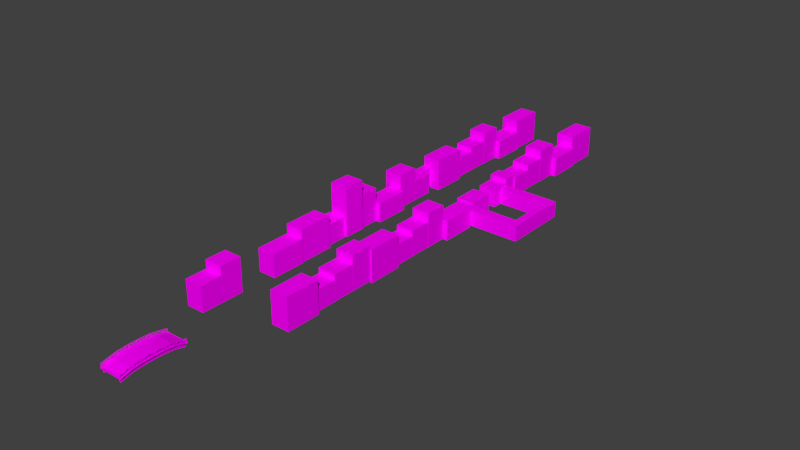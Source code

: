 # Source: Scene3City.blend  (saved by Blender 2.76.0; exported with 4.5.12 LTS)
import bpy
from mathutils import Matrix  # noqa: F401  (used for matrix-valued properties, if any)

bpy.ops.wm.read_factory_settings(use_empty=True)
scene = bpy.context.scene
scene.name = 'Scene'

# ---- collections
col_collection_1 = bpy.data.collections.new('Collection 1'); scene.collection.children.link(col_collection_1)

# ---- images (referenced by path relative to the original .blend; pixels are not part of the script)
import os
ASSET_DIR = os.environ.get("B2B_ASSET_DIR", "")  # directory of the original .blend (textures are referenced by path, not embedded)
HERE = os.path.dirname(os.path.abspath(__file__))  # packed textures are extracted next to this script under _unpacked/

def load_image(name, relpath, width, height, colorspace="sRGB"):
    """Load a texture the original file referenced (path relative to the .blend, or extracted next to this script)."""
    p = next((c for c in (os.path.join(HERE, relpath), os.path.join(ASSET_DIR, relpath)) if relpath and os.path.exists(c)), "")
    if p:
        img = bpy.data.images.load(p, check_existing=True)
        img.name = name
    else:  # same state as the original file: an image datablock whose file is absent (Cycles renders it pink)
        img = bpy.data.images.new(name, width, height)
        img.source = "FILE"
        img.filepath = "//" + (relpath or name)
    img.colorspace_settings.name = colorspace
    return img
img_colorpalette_jpg = load_image('colorPalette.jpg', 'colorPalette.jpg', 1024, 1024, 'sRGB')
img_colorpalette_jpg_002 = load_image('colorPalette.jpg.002', 'colorPalette.jpg', 1024, 1024, 'sRGB')

# ---- materials (node trees are filled in below, after node groups)
mat_material = bpy.data.materials.new('Material')
mat_material.alpha_threshold = 0.0
mat_material.roughness = 0.5
mat_material.line_color = (0.0, 0.0, 0.0, 1.0)
mat_material_001 = bpy.data.materials.new('Material.001')
mat_material_001.alpha_threshold = 0.0
mat_material_001.roughness = 0.5
mat_material_001.line_color = (0.0, 0.0, 0.0, 1.0)

# ---- material node trees
mat_material.use_nodes = True; mat_material.node_tree.nodes.clear()
_N = mat_material.node_tree.nodes; _L = mat_material.node_tree.links
n0 = _N.new('ShaderNodeOutputMaterial'); n0.name = 'Material Output'; n0.location = (300, 300)
n1 = _N.new('ShaderNodeBsdfDiffuse'); n1.name = 'Diffuse BSDF'; n1.location = (10, 300)
n2 = _N.new('ShaderNodeTexCoord'); n2.name = 'Texture Coordinate'; n2.location = (120, 149)
n3 = _N.new('ShaderNodeTexImage'); n3.name = 'Image Texture'; n3.location = (367, 136)
n3.width = 140
n3.image = img_colorpalette_jpg
_L.new(n1.outputs[0], n0.inputs[0])
_L.new(n2.outputs[2], n3.inputs[0])
_L.new(n3.outputs[0], n1.inputs[0])
n0.is_active_output = True
mat_material_001.use_nodes = True; mat_material_001.node_tree.nodes.clear()
_N = mat_material_001.node_tree.nodes; _L = mat_material_001.node_tree.links
n0 = _N.new('ShaderNodeOutputMaterial'); n0.name = 'Material Output'; n0.location = (300, 300)
n1 = _N.new('ShaderNodeBsdfDiffuse'); n1.name = 'Diffuse BSDF'; n1.location = (10, 300)
n2 = _N.new('ShaderNodeTexCoord'); n2.name = 'Texture Coordinate'; n2.location = (120, 149)
n3 = _N.new('ShaderNodeTexImage'); n3.name = 'Image Texture'; n3.location = (367, 136)
n3.width = 140
n3.image = img_colorpalette_jpg_002
_L.new(n1.outputs[0], n0.inputs[0])
_L.new(n2.outputs[2], n3.inputs[0])
_L.new(n3.outputs[0], n1.inputs[0])
n0.is_active_output = True

# ---- world
world_world = bpy.data.worlds.new('World'); scene.world = world_world
world_world.color = (0.05088, 0.05088, 0.05088)
world_world.use_sun_shadow = False
world_world.sun_shadow_jitter_overblur = 0.0
world_world.cycles.sampling_method = 'MANUAL'
world_world.cycles.sample_map_resolution = 256

# ---- meshes
me_cube = bpy.data.meshes.new('Cube')
me_cube.from_pydata([(6.082, 2.043, -2.222), (6.082, -1.614, -2.222), (-0.7657, -1.613, -2.222), (-0.7657, 2.043, -2.222), (6.082, 2.043, 1.435), (6.082, -1.614, 1.435), (-0.7657, -1.613, 1.435), (-0.7657, 2.043, 1.435), (6.082, 22.7, -2.222), (6.082, 19.04, -2.222), (0.8473, 19.04, -2.222), (0.8473, 22.7, -2.222), (6.082, 22.7, 1.435), (6.082, 19.04, 1.435), (0.8473, 19.04, 1.435), (0.8473, 22.7, 1.435), (6.081, 22.59, -2.222), (6.851, 22.59, -2.222), (6.851, -1.532, -2.222), (6.081, -1.532, -2.222), (6.081, 22.59, 1.435), (6.851, 22.59, 1.435), (6.851, -1.532, 1.435), (6.081, -1.532, 1.435), (-1.119, 2.265, -2.296), (-1.119, 2.265, 1.768), (-1.119, 11.76, -2.296), (-1.119, 11.76, 1.768), (0.8363, 2.265, -2.296), (0.8363, 2.265, 1.768), (0.8363, 11.76, -2.296), (0.8363, 11.76, 1.768), (-1.121, 15.51, -2.296), (-1.121, 15.51, 1.768), (-1.121, 22.89, -2.296), (-1.121, 22.89, 1.768), (0.8363, 15.51, -2.296), (0.8363, 15.51, 1.768), (0.8363, 22.89, -2.296), (0.8363, 22.89, 1.768), (-1.331, 23.15, -2.448), (-1.331, 23.15, 2.731), (-1.331, 27.96, -2.448), (-1.331, 27.96, 2.731), (0.626, 23.15, -2.448), (0.626, 23.15, 2.731), (0.626, 27.96, -2.448), (0.626, 27.96, 2.731), (-1.142, 28.16, -2.467), (-1.142, 28.16, 2.214), (-1.142, 36.13, -2.467), (-1.142, 36.13, 2.214), (0.8148, 28.16, -2.467), (0.8148, 28.16, 2.214), (0.8148, 36.13, -2.467), (0.8148, 36.13, 2.214), (-1.142, 36.24, -2.415), (-1.142, 36.24, 3.409), (-1.142, 44.21, -2.415), (-1.142, 44.21, 3.409), (0.8148, 36.24, -2.415), (0.8148, 36.24, 3.409), (0.8148, 44.21, -2.415), (0.8148, 44.21, 3.409), (-1.142, 44.44, -2.46), (-1.142, 44.44, 5.391), (-1.142, 52.41, -2.46), (-1.142, 52.41, 5.391), (0.8148, 44.44, -2.46), (0.8148, 44.44, 5.391), (0.8148, 52.41, -2.46), (0.8148, 52.41, 5.391), (-0.6428, 52.53, -2.589), (-0.6428, 52.53, 1.935), (-0.6428, 65.51, -2.589), (-0.6428, 65.51, 1.935), (1.314, 52.53, -2.589), (1.314, 52.53, 1.935), (1.314, 65.51, -2.589), (1.314, 65.51, 1.935), (-0.9821, 65.55, -2.848), (-0.9821, 65.55, 4.579), (-0.9821, 78.53, -2.848), (-0.9821, 78.53, 4.579), (0.9749, 65.55, -2.848), (0.9749, 65.55, 4.579), (0.9749, 78.53, -2.848), (0.9749, 78.53, 4.579), (-8.617, 28.16, -2.467), (-8.617, 28.16, 2.214), (-8.617, 36.13, -2.467), (-8.617, 36.13, 2.214), (-6.66, 28.16, -2.467), (-6.66, 28.16, 2.214), (-6.66, 36.13, -2.467), (-6.66, 36.13, 2.214), (-8.617, 36.24, -2.415), (-8.617, 36.24, 3.409), (-8.617, 44.21, -2.415), (-8.617, 44.21, 3.409), (-6.66, 36.24, -2.415), (-6.66, 36.24, 3.409), (-6.66, 44.21, -2.415), (-6.66, 44.21, 3.409), (-8.617, 44.44, -2.46), (-8.617, 44.44, 5.391), (-8.617, 52.41, -2.46), (-8.617, 52.41, 5.391), (-6.66, 44.44, -2.46), (-6.66, 44.44, 5.391), (-6.66, 52.41, -2.46), (-6.66, 52.41, 5.391), (-8.118, 52.53, -2.589), (-8.118, 52.53, 1.935), (-8.118, 65.51, -2.589), (-8.118, 65.51, 1.935), (-6.161, 52.53, -2.589), (-6.161, 52.53, 1.935), (-6.161, 65.51, -2.589), (-6.161, 65.51, 1.935), (-8.457, 65.55, -2.848), (-8.457, 65.55, 4.579), (-8.457, 78.53, -2.848), (-8.457, 78.53, 4.579), (-6.5, 65.55, -2.848), (-6.5, 65.55, 4.579), (-6.5, 78.53, -2.848), (-6.5, 78.53, 4.579), (-8.617, -5.752, -2.46), (-8.617, -5.752, 5.391), (-8.617, 2.217, -2.46), (-8.617, 2.217, 5.391), (-6.66, -5.752, -2.46), (-6.66, -5.752, 5.391), (-6.66, 2.217, -2.46), (-6.66, 2.217, 5.391), (-8.457, 15.36, -2.848), (-8.457, 15.36, 4.579), (-8.457, 28.34, -2.848), (-8.457, 28.34, 4.579), (-6.5, 15.36, -2.848), (-6.5, 15.36, 4.579), (-6.5, 28.34, -2.848), (-6.5, 28.34, 4.579), (-8.617, 2.335, -2.467), (-8.617, 2.335, 2.214), (-8.617, 10.3, -2.467), (-8.617, 10.3, 2.214), (-6.66, 2.335, -2.467), (-6.66, 2.335, 2.214), (-6.66, 10.3, -2.467), (-6.66, 10.3, 2.214), (-8.486, 10.39, -2.467), (-8.486, 10.39, 2.214), (-8.486, 15.36, -2.467), (-8.486, 15.36, 2.214), (-7.572, 10.39, -2.467), (-7.572, 10.39, 2.214), (-7.572, 15.36, -2.467), (-7.572, 15.36, 2.214), (-1.017, -39.17, -2.467), (-1.017, -39.17, 2.214), (-1.017, -31.2, -2.467), (-1.017, -31.2, 2.214), (0.9402, -39.17, -2.467), (0.9402, -39.17, 2.214), (0.9402, -31.2, -2.467), (0.9402, -31.2, 2.214), (-1.017, -31.08, -2.415), (-1.017, -31.08, 3.409), (-1.017, -23.12, -2.415), (-1.017, -23.12, 3.409), (0.9402, -31.08, -2.415), (0.9402, -31.08, 3.409), (0.9402, -23.12, -2.415), (0.9402, -23.12, 3.409), (-1.017, -22.89, -2.46), (-1.017, -22.89, 5.391), (-1.017, -14.92, -2.46), (-1.017, -14.92, 5.391), (0.9402, -22.89, -2.46), (0.9402, -22.89, 5.391), (0.9402, -14.92, -2.46), (0.9402, -14.92, 5.391), (-0.5174, -14.8, -2.589), (-0.5174, -14.8, 1.935), (-0.5174, -1.814, -2.589), (-0.5174, -1.814, 1.935), (1.44, -14.8, -2.589), (1.44, -14.8, 1.935), (1.44, -1.814, -2.589), (1.44, -1.814, 1.935), (-0.8567, -51.97, -2.848), (-0.8567, -51.97, 4.579), (-0.8567, -38.99, -2.848), (-0.8567, -38.99, 4.579), (1.1, -51.97, -2.848), (1.1, -51.97, 4.579), (1.1, -38.99, -2.848), (1.1, -38.99, 4.579), (-8.617, -43.3, -2.467), (-8.617, -43.3, 2.214), (-8.617, -35.33, -2.467), (-8.617, -35.33, 2.214), (-6.66, -43.3, -2.467), (-6.66, -43.3, 2.214), (-6.66, -35.33, -2.467), (-6.66, -35.33, 2.214), (-8.617, -27.03, -2.46), (-8.617, -27.03, 5.391), (-8.617, -19.06, -2.46), (-8.617, -19.06, 5.391), (-6.66, -27.03, -2.46), (-6.66, -27.03, 5.391), (-6.66, -19.06, -2.46), (-6.66, -19.06, 5.391), (-8.118, -18.93, -2.589), (-8.118, -18.93, 1.935), (-8.118, -5.948, -2.589), (-8.118, -5.948, 1.935), (-6.161, -18.93, -2.589), (-6.161, -18.93, 1.935), (-6.161, -5.948, -2.589), (-6.161, -5.948, 1.935), (-8.457, -56.11, -2.848), (-8.457, -56.11, 4.579), (-8.457, -43.12, -2.848), (-8.457, -43.12, 4.579), (-6.5, -56.11, -2.848), (-6.5, -56.11, 4.579), (-6.5, -43.12, -2.848), (-6.5, -43.12, 4.579), (-8.285, -35.31, -2.148), (-8.285, -35.31, 9.274), (-8.285, -27.34, -2.148), (-8.285, -27.34, 9.274), (-6.328, -35.31, -2.148), (-6.328, -35.31, 9.274), (-6.328, -27.34, -2.148), (-6.328, -27.34, 9.274), (-8.518, -98.66, -2.415), (-8.518, -98.66, 3.409), (-8.518, -90.7, -2.415), (-8.518, -90.7, 3.409), (-6.561, -98.66, -2.415), (-6.561, -98.66, 3.409), (-6.561, -90.7, -2.415), (-6.561, -90.7, 3.409), (-8.518, -90.47, -2.46), (-8.518, -90.47, 5.391), (-8.518, -82.5, -2.46), (-8.518, -82.5, 5.391), (-6.561, -90.47, -2.46), (-6.561, -90.47, 5.391), (-6.561, -82.5, -2.46), (-6.561, -82.5, 5.391), (-8.357, -69.36, -2.848), (-8.357, -69.36, 2.535), (-8.357, -56.38, -2.848), (-8.357, -56.38, 2.535), (-6.4, -69.36, -2.848), (-6.4, -69.36, 2.535), (-6.4, -56.38, -2.848), (-6.4, -56.38, 2.535), (-1.017, -76.3, -2.467), (-1.017, -76.3, 2.214), (-1.017, -68.33, -2.467), (-1.017, -68.33, 2.214), (0.9402, -76.3, -2.467), (0.9402, -76.3, 2.214), (0.9402, -68.33, -2.467), (0.9402, -68.33, 2.214), (-1.017, -68.22, -2.415), (-1.017, -68.22, 3.409), (-1.017, -60.25, -2.415), (-1.017, -60.25, 3.409), (0.9402, -68.22, -2.415), (0.9402, -68.22, 3.409), (0.9402, -60.25, -2.415), (0.9402, -60.25, 3.409), (-1.017, -60.02, -2.46), (-1.017, -60.02, 5.391), (-1.017, -52.05, -2.46), (-1.017, -52.05, 5.391), (0.9402, -60.02, -2.46), (0.9402, -60.02, 5.391), (0.9402, -52.05, -2.46), (0.9402, -52.05, 5.391), (-0.8567, -89.1, -2.848), (-0.8567, -89.1, 4.579), (-0.8567, -76.12, -2.848), (-0.8567, -76.12, 4.579), (1.1, -89.1, -2.848), (1.1, -89.1, 4.579), (1.1, -76.12, -2.848), (1.1, -76.12, 4.579)], [], [(0, 1, 2, 3), (4, 7, 6, 5), (0, 4, 5, 1), (1, 5, 6, 2), (2, 6, 7, 3), (4, 0, 3, 7), (8, 9, 10, 11), (12, 15, 14, 13), (8, 12, 13, 9), (9, 13, 14, 10), (10, 14, 15, 11), (12, 8, 11, 15), (16, 17, 18, 19), (20, 23, 22, 21), (16, 20, 21, 17), (17, 21, 22, 18), (18, 22, 23, 19), (20, 16, 19, 23), (25, 27, 26, 24), (27, 31, 30, 26), (31, 29, 28, 30), (29, 25, 24, 28), (24, 26, 30, 28), (29, 31, 27, 25), (33, 35, 34, 32), (35, 39, 38, 34), (39, 37, 36, 38), (37, 33, 32, 36), (32, 34, 38, 36), (37, 39, 35, 33), (41, 43, 42, 40), (43, 47, 46, 42), (47, 45, 44, 46), (45, 41, 40, 44), (40, 42, 46, 44), (45, 47, 43, 41), (49, 51, 50, 48), (51, 55, 54, 50), (55, 53, 52, 54), (53, 49, 48, 52), (48, 50, 54, 52), (53, 55, 51, 49), (57, 59, 58, 56), (59, 63, 62, 58), (63, 61, 60, 62), (61, 57, 56, 60), (56, 58, 62, 60), (61, 63, 59, 57), (65, 67, 66, 64), (67, 71, 70, 66), (71, 69, 68, 70), (69, 65, 64, 68), (64, 66, 70, 68), (69, 71, 67, 65), (73, 75, 74, 72), (75, 79, 78, 74), (79, 77, 76, 78), (77, 73, 72, 76), (72, 74, 78, 76), (77, 79, 75, 73), (81, 83, 82, 80), (83, 87, 86, 82), (87, 85, 84, 86), (85, 81, 80, 84), (80, 82, 86, 84), (85, 87, 83, 81), (89, 91, 90, 88), (91, 95, 94, 90), (95, 93, 92, 94), (93, 89, 88, 92), (88, 90, 94, 92), (93, 95, 91, 89), (97, 99, 98, 96), (99, 103, 102, 98), (103, 101, 100, 102), (101, 97, 96, 100), (96, 98, 102, 100), (101, 103, 99, 97), (105, 107, 106, 104), (107, 111, 110, 106), (111, 109, 108, 110), (109, 105, 104, 108), (104, 106, 110, 108), (109, 111, 107, 105), (113, 115, 114, 112), (115, 119, 118, 114), (119, 117, 116, 118), (117, 113, 112, 116), (112, 114, 118, 116), (117, 119, 115, 113), (121, 123, 122, 120), (123, 127, 126, 122), (127, 125, 124, 126), (125, 121, 120, 124), (120, 122, 126, 124), (125, 127, 123, 121), (129, 131, 130, 128), (131, 135, 134, 130), (135, 133, 132, 134), (133, 129, 128, 132), (128, 130, 134, 132), (133, 135, 131, 129), (137, 139, 138, 136), (139, 143, 142, 138), (143, 141, 140, 142), (141, 137, 136, 140), (136, 138, 142, 140), (141, 143, 139, 137), (145, 147, 146, 144), (147, 151, 150, 146), (151, 149, 148, 150), (149, 145, 144, 148), (144, 146, 150, 148), (149, 151, 147, 145), (153, 155, 154, 152), (155, 159, 158, 154), (159, 157, 156, 158), (157, 153, 152, 156), (152, 154, 158, 156), (157, 159, 155, 153), (161, 163, 162, 160), (163, 167, 166, 162), (167, 165, 164, 166), (165, 161, 160, 164), (160, 162, 166, 164), (165, 167, 163, 161), (169, 171, 170, 168), (171, 175, 174, 170), (175, 173, 172, 174), (173, 169, 168, 172), (168, 170, 174, 172), (173, 175, 171, 169), (177, 179, 178, 176), (179, 183, 182, 178), (183, 181, 180, 182), (181, 177, 176, 180), (176, 178, 182, 180), (181, 183, 179, 177), (185, 187, 186, 184), (187, 191, 190, 186), (191, 189, 188, 190), (189, 185, 184, 188), (184, 186, 190, 188), (189, 191, 187, 185), (193, 195, 194, 192), (195, 199, 198, 194), (199, 197, 196, 198), (197, 193, 192, 196), (192, 194, 198, 196), (197, 199, 195, 193), (201, 203, 202, 200), (203, 207, 206, 202), (207, 205, 204, 206), (205, 201, 200, 204), (200, 202, 206, 204), (205, 207, 203, 201), (209, 211, 210, 208), (211, 215, 214, 210), (215, 213, 212, 214), (213, 209, 208, 212), (208, 210, 214, 212), (213, 215, 211, 209), (217, 219, 218, 216), (219, 223, 222, 218), (223, 221, 220, 222), (221, 217, 216, 220), (216, 218, 222, 220), (221, 223, 219, 217), (225, 227, 226, 224), (227, 231, 230, 226), (231, 229, 228, 230), (229, 225, 224, 228), (224, 226, 230, 228), (229, 231, 227, 225), (233, 235, 234, 232), (235, 239, 238, 234), (239, 237, 236, 238), (237, 233, 232, 236), (232, 234, 238, 236), (237, 239, 235, 233), (241, 243, 242, 240), (243, 247, 246, 242), (247, 245, 244, 246), (245, 241, 240, 244), (240, 242, 246, 244), (245, 247, 243, 241), (249, 251, 250, 248), (251, 255, 254, 250), (255, 253, 252, 254), (253, 249, 248, 252), (248, 250, 254, 252), (253, 255, 251, 249), (257, 259, 258, 256), (259, 263, 262, 258), (263, 261, 260, 262), (261, 257, 256, 260), (256, 258, 262, 260), (261, 263, 259, 257), (265, 267, 266, 264), (267, 271, 270, 266), (271, 269, 268, 270), (269, 265, 264, 268), (264, 266, 270, 268), (269, 271, 267, 265), (273, 275, 274, 272), (275, 279, 278, 274), (279, 277, 276, 278), (277, 273, 272, 276), (272, 274, 278, 276), (277, 279, 275, 273), (281, 283, 282, 280), (283, 287, 286, 282), (287, 285, 284, 286), (285, 281, 280, 284), (280, 282, 286, 284), (285, 287, 283, 281), (289, 291, 290, 288), (291, 295, 294, 290), (295, 293, 292, 294), (293, 289, 288, 292), (288, 290, 294, 292), (293, 295, 291, 289)])
_uv = me_cube.uv_layers.new(name='UVMap')
_uv.uv.foreach_set('vector', [0.2971, 0.7003, 0.4541, 0.7003, 0.4541, 1.014, 0.2971, 1.014, 0.4541, 0.3872, 0.4541, 0.7003, 0.2971, 0.7003, 0.2971, 0.3872, 0.611, 0.3872, 0.4541, 0.3872, 0.4541, 0.07396, 0.611, 0.07396, 0.2971, 0.3872, 0.2971, 0.07396, 0.4541, 0.07396, 0.4541, 0.3872, 0.768, 0.3872, 0.611, 0.3872, 0.611, 0.07396, 0.768, 0.07396, 0.4541, 0.3872, 0.611, 0.3872, 0.611, 0.7003, 0.4541, 0.7003, 0.2971, 0.7003, 0.4541, 0.7003, 0.4541, 1.014, 0.2971, 1.014, 0.4541, 0.3872, 0.4541, 0.7003, 0.2971, 0.7003, 0.2971, 0.3872, 0.611, 0.3872, 0.4541, 0.3872, 0.4541, 0.07396, 0.611, 0.07396, 0.2971, 0.3872, 0.2971, 0.07396, 0.4541, 0.07396, 0.4541, 0.3872, 0.768, 0.3872, 0.611, 0.3872, 0.611, 0.07396, 0.768, 0.07396, 0.4541, 0.3872, 0.611, 0.3872, 0.611, 0.7003, 0.4541, 0.7003, 0.2971, 0.7003, 0.4541, 0.7003, 0.4541, 1.014, 0.2971, 1.014, 0.4541, 0.3872, 0.4541, 0.7003, 0.2971, 0.7003, 0.2971, 0.3872, 0.611, 0.3872, 0.4541, 0.3872, 0.4541, 0.07396, 0.611, 0.07396, 0.2971, 0.3872, 0.2971, 0.07396, 0.4541, 0.07396, 0.4541, 0.3872, 0.768, 0.3872, 0.611, 0.3872, 0.611, 0.07396, 0.768, 0.07396, 0.4541, 0.3872, 0.611, 0.3872, 0.611, 0.7003, 0.4541, 0.7003, 0.0, 0.0, 0.0, 0.0, 0.0, 0.0, 0.0, 0.0, 0.0, 0.0, 0.0, 0.0, 0.0, 0.0, 0.0, 0.0, 0.0, 0.0, 0.0, 0.0, 0.0, 0.0, 0.0, 0.0, 0.0, 0.0, 0.0, 0.0, 0.0, 0.0, 0.0, 0.0, 0.0, 0.0, 0.0, 0.0, 0.0, 0.0, 0.0, 0.0, 0.0, 0.0, 0.0, 0.0, 0.0, 0.0, 0.0, 0.0, 0.0, 0.0, 0.0, 0.0, 0.0, 0.0, 0.0, 0.0, 0.0, 0.0, 0.0, 0.0, 0.0, 0.0, 0.0, 0.0, 0.0, 0.0, 0.0, 0.0, 0.0, 0.0, 0.0, 0.0, 0.0, 0.0, 0.0, 0.0, 0.0, 0.0, 0.0, 0.0, 0.0, 0.0, 0.0, 0.0, 0.0, 0.0, 0.0, 0.0, 0.0, 0.0, 0.0, 0.0, 0.0, 0.0, 0.0, 0.0, 0.0, 0.0, 0.0, 0.0, 0.0, 0.0, 0.0, 0.0, 0.0, 0.0, 0.0, 0.0, 0.0, 0.0, 0.0, 0.0, 0.0, 0.0, 0.0, 0.0, 0.0, 0.0, 0.0, 0.0, 0.0, 0.0, 0.0, 0.0, 0.0, 0.0, 0.0, 0.0, 0.0, 0.0, 0.0, 0.0, 0.0, 0.0, 0.0, 0.0, 0.0, 0.0, 0.0, 0.0, 0.0, 0.0, 0.0, 0.0, 0.0, 0.0, 0.0, 0.0, 0.0, 0.0, 0.0, 0.0, 0.0, 0.0, 0.0, 0.0, 0.0, 0.0, 0.0, 0.0, 0.0, 0.0, 0.0, 0.0, 0.0, 0.0, 0.0, 0.0, 0.0, 0.0, 0.0, 0.0, 0.0, 0.0, 0.0, 0.0, 0.0, 0.0, 0.0, 0.0, 0.0, 0.0, 0.0, 0.0, 0.0, 0.0, 0.0, 0.0, 0.0, 0.0, 0.0, 0.0, 0.0, 0.0, 0.0, 0.0, 0.0, 0.0, 0.0, 0.0, 0.0, 0.0, 0.0, 0.0, 0.0, 0.0, 0.0, 0.0, 0.0, 0.0, 0.0, 0.0, 0.0, 0.0, 0.0, 0.0, 0.0, 0.0, 0.0, 0.0, 0.0, 0.0, 0.0, 0.0, 0.0, 0.0, 0.0, 0.0, 0.0, 0.0, 0.0, 0.0, 0.0, 0.0, 0.0, 0.0, 0.0, 0.0, 0.0, 0.0, 0.0, 0.0, 0.0, 0.0, 0.0, 0.0, 0.0, 0.0, 0.0, 0.0, 0.0, 0.0, 0.0, 0.0, 0.0, 0.0, 0.0, 0.0, 0.0, 0.0, 0.0, 0.0, 0.0, 0.0, 0.0, 0.0, 0.0, 0.0, 0.0, 0.0, 0.0, 0.0, 0.0, 0.0, 0.0, 0.0, 0.0, 0.0, 0.0, 0.0, 0.0, 0.0, 0.0, 0.0, 0.0, 0.0, 0.0, 0.0, 0.0, 0.0, 0.0, 0.0, 0.0, 0.0, 0.0, 0.0, 0.0, 0.0, 0.0, 0.0, 0.0, 0.0, 0.0, 0.0, 0.0, 0.0, 0.0, 0.0, 0.0, 0.0, 0.0, 0.0, 0.0, 0.0, 0.0, 0.0, 0.0, 0.0, 0.0, 0.0, 0.0, 0.0, 0.0, 0.0, 0.0, 0.0, 0.0, 0.0, 0.0, 0.0, 0.0, 0.0, 0.0, 0.0, 0.0, 0.0, 0.0, 0.0, 0.0, 0.0, 0.0, 0.0, 0.0, 0.0, 0.0, 0.0, 0.0, 0.0, 0.0, 0.0, 0.0, 0.0, 0.0, 0.0, 0.0, 0.0, 0.0, 0.0, 0.0, 0.0, 0.0, 0.0, 0.0, 0.0, 0.0, 0.0, 0.0, 0.0, 0.0, 0.0, 0.0, 0.0, 0.0, 0.0, 0.0, 0.0, 0.0, 0.0, 0.0, 0.0, 0.0, 0.0, 0.0, 0.0, 0.0, 0.0, 0.0, 0.0, 0.0, 0.0, 0.0, 0.0, 0.0, 0.0, 0.0, 0.0, 0.0, 0.0, 0.0, 0.0, 0.0, 0.0, 0.0, 0.0, 0.0, 0.0, 0.0, 0.0, 0.0, 0.0, 0.0, 0.0, 0.0, 0.0, 0.0, 0.0, 0.0, 0.0, 0.0, 0.0, 0.0, 0.0, 0.0, 0.0, 0.0, 0.0, 0.0, 0.0, 0.0, 0.0, 0.0, 0.0, 0.0, 0.0, 0.0, 0.0, 0.0, 0.0, 0.0, 0.0, 0.0, 0.0, 0.0, 0.0, 0.0, 0.0, 0.0, 0.0, 0.0, 0.0, 0.0, 0.0, 0.0, 0.0, 0.0, 0.0, 0.0, 0.0, 0.0, 0.0, 0.0, 0.0, 0.0, 0.0, 0.0, 0.0, 0.0, 0.0, 0.0, 0.0, 0.0, 0.0, 0.0, 0.0, 0.0, 0.0, 0.0, 0.0, 0.0, 0.0, 0.0, 0.0, 0.0, 0.0, 0.0, 0.0, 0.0, 0.0, 0.0, 0.0, 0.0, 0.0, 0.0, 0.0, 0.0, 0.0, 0.0, 0.0, 0.0, 0.0, 0.0, 0.0, 0.0, 0.0, 0.0, 0.0, 0.0, 0.0, 0.0, 0.0, 0.0, 0.0, 0.0, 0.0, 0.0, 0.0, 0.0, 0.0, 0.0, 0.0, 0.0, 0.0, 0.0, 0.0, 0.0, 0.0, 0.0, 0.0, 0.0, 0.0, 0.0, 0.0, 0.0, 0.0, 0.0, 0.0, 0.0, 0.0, 0.0, 0.0, 0.0, 0.0, 0.0, 0.0, 0.0, 0.0, 0.0, 0.0, 0.0, 0.0, 0.0, 0.0, 0.0, 0.0, 0.0, 0.0, 0.0, 0.0, 0.0, 0.0, 0.0, 0.0, 0.0, 0.0, 0.0, 0.0, 0.0, 0.0, 0.0, 0.0, 0.0, 0.0, 0.0, 0.0, 0.0, 0.0, 0.0, 0.0, 0.0, 0.0, 0.0, 0.0, 0.0, 0.0, 0.0, 0.0, 0.0, 0.0, 0.0, 0.0, 0.0, 0.0, 0.0, 0.0, 0.0, 0.0, 0.0, 0.0, 0.0, 0.0, 0.0, 0.0, 0.0, 0.0, 0.0, 0.0, 0.0, 0.0, 0.0, 0.0, 0.0, 0.0, 0.0, 0.0, 0.0, 0.0, 0.0, 0.0, 0.0, 0.0, 0.0, 0.0, 0.0, 0.0, 0.0, 0.0, 0.0, 0.0, 0.0, 0.0, 0.0, 0.0, 0.0, 0.0, 0.0, 0.0, 0.0, 0.0, 0.0, 0.0, 0.0, 0.0, 0.0, 0.0, 0.0, 0.0, 0.0, 0.0, 0.0, 0.0, 0.0, 0.0, 0.0, 0.0, 0.0, 0.0, 0.0, 0.0, 0.0, 0.0, 0.0, 0.0, 0.0, 0.0, 0.0, 0.0, 0.0, 0.0, 0.0, 0.0, 0.0, 0.0, 0.0, 0.0, 0.0, 0.0, 0.0, 0.0, 0.0, 0.0, 0.0, 0.0, 0.0, 0.0, 0.0, 0.0, 0.0, 0.0, 0.0, 0.0, 0.0, 0.0, 0.0, 0.0, 0.0, 0.0, 0.0, 0.0, 0.0, 0.0, 0.0, 0.0, 0.0, 0.0, 0.0, 0.0, 0.0, 0.0, 0.0, 0.0, 0.0, 0.0, 0.0, 0.0, 0.0, 0.0, 0.0, 0.0, 0.0, 0.0, 0.0, 0.0, 0.0, 0.0, 0.0, 0.0, 0.0, 0.0, 0.0, 0.0, 0.0, 0.0, 0.0, 0.0, 0.0, 0.0, 0.0, 0.0, 0.0, 0.0, 0.0, 0.0, 0.0, 0.0, 0.0, 0.0, 0.0, 0.0, 0.0, 0.0, 0.0, 0.0, 0.0, 0.0, 0.0, 0.0, 0.0, 0.0, 0.0, 0.0, 0.0, 0.0, 0.0, 0.0, 0.0, 0.0, 0.0, 0.0, 0.0, 0.0, 0.0, 0.0, 0.0, 0.0, 0.0, 0.0, 0.0, 0.0, 0.0, 0.0, 0.0, 0.0, 0.0, 0.0, 0.0, 0.0, 0.0, 0.0, 0.0, 0.0, 0.0, 0.0, 0.0, 0.0, 0.0, 0.0, 0.0, 0.0, 0.0, 0.0, 0.0, 0.0, 0.0, 0.0, 0.0, 0.0, 0.0, 0.0, 0.0, 0.0, 0.0, 0.0, 0.0, 0.0, 0.0, 0.0, 0.0, 0.0, 0.0, 0.0, 0.0, 0.0, 0.0, 0.0, 0.0, 0.0, 0.0, 0.0, 0.0, 0.0, 0.0, 0.0, 0.0, 0.0, 0.0, 0.0, 0.0, 0.0, 0.0, 0.0, 0.0, 0.0, 0.0, 0.0, 0.0, 0.0, 0.0, 0.0, 0.0, 0.0, 0.0, 0.0, 0.0, 0.0, 0.0, 0.0, 0.0, 0.0, 0.0, 0.0, 0.0, 0.0, 0.0, 0.0, 0.0, 0.0, 0.0, 0.0, 0.0, 0.0, 0.0, 0.0, 0.0, 0.0, 0.0, 0.0, 0.0, 0.0, 0.0, 0.0, 0.0, 0.0, 0.0, 0.0, 0.0, 0.0, 0.0, 0.0, 0.0, 0.0, 0.0, 0.0, 0.0, 0.0, 0.0, 0.0, 0.0, 0.0, 0.0, 0.0, 0.0, 0.0, 0.0, 0.0, 0.0, 0.0, 0.0, 0.0, 0.0, 0.0, 0.0, 0.0, 0.0, 0.0, 0.0, 0.0, 0.0, 0.0, 0.0, 0.0, 0.0, 0.0, 0.0, 0.0, 0.0, 0.0, 0.0, 0.0, 0.0, 0.0, 0.0, 0.0, 0.0, 0.0, 0.0, 0.0, 0.0, 0.0, 0.0, 0.0, 0.0, 0.0, 0.0, 0.0, 0.0, 0.0, 0.0, 0.0, 0.0, 0.0, 0.0, 0.0, 0.0, 0.0, 0.0, 0.0, 0.0, 0.0, 0.0, 0.0, 0.0, 0.0, 0.0, 0.0, 0.0, 0.0, 0.0, 0.0, 0.0, 0.0, 0.0, 0.0, 0.0, 0.0, 0.0, 0.0, 0.0, 0.0, 0.0, 0.0, 0.0, 0.0, 0.0, 0.0, 0.0, 0.0, 0.0, 0.0, 0.0, 0.0, 0.0, 0.0, 0.0, 0.0, 0.0, 0.0, 0.0, 0.0, 0.0, 0.0, 0.0, 0.0, 0.0, 0.0, 0.0, 0.0, 0.0, 0.0, 0.0, 0.0, 0.0, 0.0, 0.0, 0.0, 0.0, 0.0, 0.0, 0.0, 0.0, 0.0, 0.0, 0.0, 0.0, 0.0, 0.0, 0.0, 0.0, 0.0, 0.0, 0.0, 0.0, 0.0, 0.0, 0.0, 0.0, 0.0, 0.0, 0.0, 0.0, 0.0, 0.0, 0.0, 0.0, 0.0, 0.0, 0.0, 0.0, 0.0, 0.0, 0.0, 0.0, 0.0, 0.0, 0.0, 0.0, 0.0, 0.0, 0.0, 0.0, 0.0, 0.0, 0.0, 0.0, 0.0, 0.0, 0.0, 0.0, 0.0, 0.0, 0.0, 0.0, 0.0, 0.0, 0.0, 0.0, 0.0, 0.0, 0.0, 0.0, 0.0, 0.0, 0.0, 0.0, 0.0, 0.0, 0.0, 0.0, 0.0, 0.0, 0.0, 0.0, 0.0, 0.0, 0.0, 0.0, 0.0, 0.0, 0.0, 0.0, 0.0, 0.0, 0.0, 0.0, 0.0, 0.0, 0.0, 0.0, 0.0, 0.0, 0.0, 0.0, 0.0, 0.0, 0.0, 0.0, 0.0, 0.0, 0.0, 0.0, 0.0, 0.0, 0.0, 0.0, 0.0, 0.0, 0.0, 0.0, 0.0, 0.0, 0.0, 0.0, 0.0, 0.0, 0.0, 0.0, 0.0, 0.0, 0.0, 0.0, 0.0, 0.0, 0.0, 0.0, 0.0, 0.0, 0.0, 0.0, 0.0, 0.0, 0.0, 0.0, 0.0, 0.0, 0.0, 0.0, 0.0, 0.0, 0.0, 0.0, 0.0, 0.0, 0.0, 0.0, 0.0, 0.0, 0.0, 0.0, 0.0, 0.0, 0.0, 0.0, 0.0, 0.0, 0.0, 0.0, 0.0, 0.0, 0.0, 0.0, 0.0, 0.0, 0.0, 0.0, 0.0, 0.0, 0.0, 0.0, 0.0, 0.0, 0.0, 0.0, 0.0, 0.0, 0.0, 0.0, 0.0, 0.0, 0.0, 0.0, 0.0, 0.0, 0.0, 0.0, 0.0, 0.0, 0.0, 0.0, 0.0, 0.0, 0.0, 0.0, 0.0, 0.0, 0.0, 0.0, 0.0, 0.0, 0.0, 0.0, 0.0, 0.0, 0.0, 0.0, 0.0, 0.0, 0.0, 0.0, 0.0, 0.0, 0.0, 0.0, 0.0, 0.0, 0.0, 0.0, 0.0, 0.0, 0.0, 0.0, 0.0, 0.0, 0.0, 0.0, 0.0, 0.0, 0.0, 0.0, 0.0, 0.0, 0.0, 0.0, 0.0, 0.0, 0.0, 0.0, 0.0, 0.0, 0.0, 0.0, 0.0, 0.0, 0.0, 0.0, 0.0, 0.0, 0.0, 0.0, 0.0, 0.0, 0.0, 0.0, 0.0, 0.0, 0.0, 0.0, 0.0, 0.0, 0.0, 0.0, 0.0, 0.0, 0.0, 0.0, 0.0, 0.0, 0.0, 0.0, 0.0, 0.0, 0.0, 0.0, 0.0, 0.0, 0.0, 0.0, 0.0, 0.0, 0.0, 0.0, 0.0, 0.0, 0.0, 0.0, 0.0, 0.0, 0.0, 0.0, 0.0, 0.0, 0.0, 0.0, 0.0, 0.0, 0.0, 0.0, 0.0, 0.0, 0.0, 0.0, 0.0, 0.0, 0.0, 0.0, 0.0, 0.0, 0.0, 0.0, 0.0, 0.0, 0.0, 0.0, 0.0, 0.0, 0.0, 0.0, 0.0, 0.0, 0.0, 0.0, 0.0, 0.0, 0.0, 0.0, 0.0, 0.0, 0.0, 0.0, 0.0, 0.0, 0.0, 0.0, 0.0, 0.0, 0.0, 0.0, 0.0, 0.0, 0.0, 0.0, 0.0, 0.0, 0.0, 0.0, 0.0, 0.0, 0.0, 0.0, 0.0, 0.0, 0.0, 0.0, 0.0, 0.0, 0.0, 0.0, 0.0, 0.0, 0.0, 0.0, 0.0, 0.0, 0.0, 0.0, 0.0, 0.0, 0.0, 0.0, 0.0, 0.0, 0.0, 0.0, 0.0, 0.0, 0.0, 0.0, 0.0, 0.0, 0.0, 0.0, 0.0, 0.0, 0.0, 0.0, 0.0, 0.0, 0.0, 0.0, 0.0, 0.0, 0.0, 0.0, 0.0, 0.0, 0.0, 0.0, 0.0, 0.0, 0.0, 0.0, 0.0, 0.0, 0.0, 0.0, 0.0, 0.0, 0.0, 0.0, 0.0, 0.0, 0.0, 0.0, 0.0, 0.0, 0.0, 0.0, 0.0, 0.0, 0.0, 0.0, 0.0, 0.0, 0.0, 0.0, 0.0, 0.0, 0.0, 0.0, 0.0, 0.0, 0.0, 0.0, 0.0, 0.0, 0.0, 0.0, 0.0, 0.0, 0.0, 0.0, 0.0, 0.0, 0.0, 0.0, 0.0, 0.0, 0.0, 0.0, 0.0, 0.0, 0.0, 0.0, 0.0, 0.0, 0.0, 0.0, 0.0, 0.0, 0.0, 0.0, 0.0, 0.0, 0.0, 0.0, 0.0, 0.0, 0.0, 0.0, 0.0, 0.0, 0.0, 0.0, 0.0, 0.0, 0.0, 0.0, 0.0, 0.0, 0.0, 0.0, 0.0, 0.0, 0.0, 0.0, 0.0, 0.0, 0.0, 0.0, 0.0, 0.0, 0.0, 0.0, 0.0, 0.0, 0.0, 0.0, 0.0, 0.0, 0.0, 0.0, 0.0, 0.0, 0.0, 0.0, 0.0, 0.0, 0.0, 0.0, 0.0, 0.0, 0.0, 0.0, 0.0, 0.0, 0.0, 0.0, 0.0, 0.0, 0.0, 0.0, 0.0, 0.0, 0.0, 0.0, 0.0, 0.0, 0.0, 0.0, 0.0, 0.0, 0.0, 0.0, 0.0, 0.0, 0.0, 0.0, 0.0, 0.0, 0.0, 0.0, 0.0, 0.0, 0.0, 0.0, 0.0, 0.0, 0.0, 0.0, 0.0, 0.0, 0.0, 0.0, 0.0, 0.0, 0.0, 0.0, 0.0, 0.0, 0.0, 0.0, 0.0, 0.0, 0.0, 0.0, 0.0, 0.0, 0.0, 0.0, 0.0, 0.0, 0.0, 0.0, 0.0, 0.0, 0.0, 0.0, 0.0, 0.0, 0.0, 0.0, 0.0, 0.0, 0.0, 0.0, 0.0, 0.0, 0.0, 0.0, 0.0, 0.0, 0.0, 0.0, 0.0, 0.0, 0.0, 0.0, 0.0, 0.0, 0.0, 0.0, 0.0, 0.0, 0.0, 0.0, 0.0, 0.0, 0.0, 0.0, 0.0, 0.0, 0.0, 0.0, 0.0])
me_cube.materials.append(mat_material)
me_cube.use_remesh_preserve_volume = False
me_cube.use_remesh_preserve_attributes = False
me_cube.use_mirror_vertex_groups = False
me_cube.update()
me_cube_001 = bpy.data.meshes.new('Cube.001')
me_cube_001.from_pydata([(1.0, -1.0, -1.0), (-1.0, -1.0, -1.0), (1.0, -1.0, 1.0), (-1.0, -1.0, 1.0), (0.6667, -1.0, 5.34), (0.3333, -1.0, 7.418), (-5.96e-08, -1.0, 8.005), (-0.3333, -1.0, 7.418), (-0.6667, -1.0, 5.34), (0.6667, -1.0, 7.34), (0.3333, -1.0, 9.418), (-5.364e-07, -1.0, 10.01), (-0.3333, -1.0, 9.418), (-0.6667, -1.0, 7.34), (-0.1546, -1.279, 9.733), (-0.1787, -1.279, 9.69), (-0.1787, -1.227, 9.69), (-0.1546, -1.227, 9.733), (-0.511, -1.279, 8.31), (-0.489, -1.279, 8.447), (-0.511, -1.227, 8.31), (-0.489, -1.227, 8.447), (-0.6667, -1.176, 5.34), (-1.0, -1.176, -1.0), (1.0, -1.176, -1.0), (1.0, -1.176, 1.0), (-1.0, -1.176, 1.0), (-0.6667, -1.176, 7.34), (0.6667, -1.176, 5.34), (0.3333, -1.176, 7.418), (-8.298e-08, -1.176, 8.005), (-0.3333, -1.176, 7.418), (0.6667, -1.176, 7.34), (0.3333, -1.176, 9.418), (-5.598e-07, -1.176, 10.01), (-0.3333, -1.176, 9.418), (-0.6667, -1.0, -2.717), (-1.0, -1.0, -9.057), (1.0, -1.0, -9.057), (0.6667, -1.0, -2.717), (0.3333, -1.0, -0.6382), (-5.952e-08, -1.0, -0.05132), (-0.3333, -1.0, -0.6382), (0.6667, -1.176, -2.717), (1.0, -1.176, -9.057), (-0.6667, -1.176, -2.717), (-1.0, -1.176, -9.057), (0.3333, -1.176, -0.6382), (-8.289e-08, -1.176, -0.05132), (-0.3333, -1.176, -0.6382), (-0.6667, -1.33, 5.34), (-1.0, -1.33, -1.0), (1.0, -1.33, -1.0), (1.0, -1.33, 1.0), (-1.0, -1.33, 1.0), (-0.6667, -1.33, 7.34), (0.6667, -1.33, 5.34), (0.3333, -1.33, 7.418), (-1.029e-07, -1.33, 8.005), (-0.3333, -1.33, 7.418), (0.6667, -1.33, 7.34), (0.3333, -1.33, 9.418), (-5.797e-07, -1.33, 10.01), (-0.3333, -1.33, 9.418), (0.175, -1.227, 9.697), (0.1583, -1.227, 9.726), (0.175, -1.279, 9.697), (0.1583, -1.279, 9.726), (0.5144, -1.227, 8.289), (0.4856, -1.227, 8.469), (0.4856, -1.279, 8.469), (0.5144, -1.279, 8.289), (0.845, -1.227, 3.948), (0.8217, -1.227, 4.391), (0.845, -1.279, 3.948), (0.8217, -1.279, 4.391), (-0.8227, -1.227, 4.373), (-0.844, -1.227, 3.967), (-0.8227, -1.279, 4.373), (-0.844, -1.279, 3.967), (-0.1546, -1.279, 16.24), (-0.1787, -1.279, 16.2), (-0.1546, -1.227, 16.24), (-0.1787, -1.227, 16.2), (-0.511, -1.227, 14.82), (-0.511, -1.279, 14.82), (-0.489, -1.279, 14.96), (-0.489, -1.227, 14.96), (0.175, -1.227, 16.21), (0.1583, -1.227, 16.23), (0.175, -1.279, 16.21), (0.1583, -1.279, 16.23), (0.5144, -1.227, 14.8), (0.4856, -1.227, 14.98), (0.4856, -1.279, 14.98), (0.5144, -1.279, 14.8), (0.845, -1.227, 10.46), (0.8217, -1.227, 10.9), (0.845, -1.279, 10.46), (0.8217, -1.279, 10.9), (-0.8227, -1.227, 10.88), (-0.844, -1.227, 10.48), (-0.8227, -1.279, 10.88), (-0.844, -1.279, 10.48), (-0.1546, -1.227, 10.32), (-0.1546, -1.279, 10.32), (-0.1787, -1.279, 10.28), (-0.1787, -1.227, 10.28), (0.1583, -1.227, 15.53), (0.175, -1.227, 15.51), (0.175, -1.279, 15.51), (0.1583, -1.279, 15.53), (-0.1546, -1.227, 15.63), (-0.1787, -1.279, 15.59), (-0.1546, -1.279, 15.63), (-0.1787, -1.227, 15.59), (0.175, -1.227, 10.47), (0.175, -1.279, 10.47), (0.1583, -1.227, 10.5), (0.1583, -1.279, 10.5), (0.4856, -1.227, 9.276), (0.5144, -1.227, 9.096), (0.4856, -1.279, 9.276), (0.5144, -1.279, 9.096), (0.4856, -1.227, 14.31), (0.4856, -1.279, 14.31), (0.5144, -1.279, 14.13), (0.5144, -1.227, 14.13), (0.8217, -1.279, 10.28), (0.8217, -1.227, 10.28), (0.845, -1.227, 9.839), (0.845, -1.279, 9.839), (0.8217, -1.227, 5.239), (0.845, -1.227, 4.797), (0.8217, -1.279, 5.239), (0.845, -1.279, 4.797), (-0.511, -1.279, 14.13), (-0.511, -1.227, 14.13), (-0.489, -1.279, 14.27), (-0.489, -1.227, 14.27), (-0.511, -1.227, 8.905), (-0.511, -1.279, 8.905), (-0.489, -1.279, 9.043), (-0.489, -1.227, 9.043), (-0.844, -1.279, 9.895), (-0.844, -1.227, 9.895), (-0.8227, -1.227, 10.3), (-0.8227, -1.279, 10.3), (-0.844, -1.227, 4.747), (-0.8227, -1.227, 5.153), (-0.844, -1.279, 4.747), (-0.8227, -1.279, 5.153), (0.5153, -1.227, 15.49), (0.4865, -1.227, 15.66), (0.4865, -1.279, 15.66), (0.5153, -1.279, 15.49), (0.8476, -1.227, 11.1), (0.8243, -1.227, 11.55), (0.8476, -1.279, 11.1), (0.8243, -1.279, 11.55), (0.1752, -1.227, 16.88), (0.1586, -1.227, 16.91), (0.1752, -1.279, 16.88), (0.1586, -1.279, 16.91), (-0.1548, -1.279, 16.82), (-0.179, -1.279, 16.78), (-0.1548, -1.227, 16.82), (-0.179, -1.227, 16.78), (-0.5119, -1.227, 15.49), (-0.5119, -1.279, 15.49), (-0.4899, -1.279, 15.63), (-0.4899, -1.227, 15.63), (-0.8247, -1.227, 11.38), (-0.846, -1.227, 10.97), (-0.8247, -1.279, 11.38), (-0.846, -1.279, 10.97), (-1.039, -1.0, -1.0), (-1.039, -1.0, 1.0), (-1.039, -1.176, 1.0), (-1.039, -1.176, -1.0), (-1.039, -1.33, -1.0), (-1.039, -1.33, 1.0), (-1.012, -1.282, 1.0), (-1.012, -1.224, 1.0), (-1.027, -1.282, 1.0), (-1.027, -1.224, 1.0), (-1.012, -1.282, 8.759), (-1.012, -1.224, 8.759), (-1.027, -1.282, 8.759), (-1.027, -1.224, 8.759), (-1.012, -1.224, 1.713), (-1.012, -1.282, 1.713), (-1.027, -1.224, 1.713), (-1.027, -1.282, 1.713), (-1.012, -1.224, 8.329), (-1.027, -1.224, 8.329), (-1.027, -1.282, 8.329), (-1.012, -1.282, 8.329), (-1.012, -1.282, 7.665), (-1.012, -1.224, 7.665), (-1.027, -1.224, 7.665), (-1.027, -1.282, 7.665), (1.036, -1.0, -1.0), (1.036, -1.0, 1.0), (1.036, -1.176, -1.0), (1.036, -1.176, 1.0), (1.036, -1.33, -1.0), (1.036, -1.33, 1.0), (1.01, -1.22, 1.0), (1.01, -1.286, 1.0), (1.026, -1.22, 1.0), (1.026, -1.286, 1.0), (1.01, -1.22, 8.035), (1.01, -1.286, 8.035), (1.026, -1.22, 8.035), (1.026, -1.286, 8.035), (1.01, -1.22, 1.961), (1.026, -1.22, 1.961), (1.026, -1.286, 1.961), (1.01, -1.286, 1.961), (1.01, -1.22, 7.107), (1.026, -1.22, 7.107), (1.026, -1.286, 7.107), (1.01, -1.286, 7.107), (1.01, -1.22, 8.671), (1.01, -1.286, 8.671), (1.026, -1.22, 8.671), (1.026, -1.286, 8.671), (1.0, -5.96e-08, -1.0), (-1.0, 2.98e-07, -1.0), (1.0, -5.364e-07, 1.0), (-1.0, 1.788e-07, 1.0), (0.6667, -4.768e-07, 7.34), (0.3333, -3.576e-07, 9.418), (-1.49e-07, -2.384e-07, 10.01), (-0.3333, -5.96e-08, 9.418), (-0.6667, 0.0, 7.34), (0.6667, 0.0, 5.34), (0.3333, 5.96e-08, 7.418), (5.96e-08, 1.192e-07, 8.005), (-0.3333, 1.192e-07, 7.418), (-0.6667, 1.192e-07, 5.34), (-1.039, 3.576e-07, -1.0), (-1.039, 2.98e-07, 1.0), (1.036, -1.192e-07, -1.0), (1.036, -5.96e-07, 1.0)], [], [(241, 8, 1, 229), (236, 231, 3, 13), (53, 207, 211, 209), (24, 0, 202, 204), (181, 54, 182, 184), (1, 8, 36, 37), (23, 1, 37, 46), (13, 3, 26, 27), (28, 29, 47, 43), (12, 13, 27, 35), (230, 232, 9, 2), (232, 233, 10, 9), (233, 234, 11, 10), (234, 235, 12, 11), (235, 236, 13, 12), (228, 0, 4, 237), (237, 4, 5, 238), (238, 5, 6, 239), (239, 6, 7, 240), (240, 7, 8, 241), (62, 34, 17, 14), (107, 87, 86, 106), (27, 55, 18, 20), (55, 63, 19, 18), (63, 35, 21, 19), (136, 138, 86, 85), (30, 29, 57, 58), (35, 27, 20, 21), (29, 28, 56, 57), (63, 62, 14, 15), (28, 24, 52, 56), (33, 34, 65, 64), (4, 0, 38, 39), (2, 9, 32, 25), (0, 24, 44, 38), (9, 10, 33, 32), (51, 54, 181, 180), (24, 28, 43, 44), (10, 11, 34, 33), (11, 12, 35, 34), (40, 39, 43, 47), (37, 36, 45, 46), (39, 38, 44, 43), (41, 40, 47, 48), (42, 41, 48, 49), (36, 42, 49, 45), (5, 4, 39, 40), (29, 30, 48, 47), (6, 5, 40, 41), (30, 31, 49, 48), (22, 23, 46, 45), (7, 6, 41, 42), (31, 22, 45, 49), (8, 7, 42, 36), (50, 55, 54, 51), (52, 53, 60, 56), (56, 60, 61, 57), (57, 61, 62, 58), (58, 62, 63, 59), (59, 63, 55, 50), (31, 30, 58, 59), (23, 22, 50, 51), (22, 31, 59, 50), (230, 2, 203, 245), (25, 32, 73, 72), (23, 51, 180, 179), (61, 60, 71, 70), (27, 26, 77, 76), (35, 63, 15, 16), (34, 35, 16, 17), (148, 194, 197, 150), (34, 62, 67, 65), (62, 61, 66, 67), (61, 33, 64, 66), (70, 71, 123, 122), (60, 32, 68, 71), (32, 33, 69, 68), (33, 61, 70, 69), (140, 100, 102, 141), (32, 60, 75, 73), (60, 53, 74, 75), (53, 25, 72, 74), (142, 81, 83, 143), (55, 27, 76, 78), (26, 54, 79, 77), (54, 55, 78, 79), (82, 83, 167, 166), (100, 101, 173, 172), (177, 176, 179, 178), (94, 95, 155, 154), (88, 89, 161, 160), (151, 85, 84, 149), (112, 115, 83, 82), (139, 137, 84, 87), (109, 108, 89, 88), (127, 124, 93, 92), (117, 94, 93, 116), (130, 129, 97, 96), (132, 92, 95, 134), (146, 145, 101, 100), (104, 107, 115, 112), (128, 131, 98, 99), (125, 126, 95, 94), (144, 147, 102, 103), (111, 110, 90, 91), (213, 215, 227, 225), (123, 99, 97, 121), (113, 114, 80, 81), (92, 93, 153, 152), (15, 14, 105, 106), (17, 16, 107, 104), (106, 105, 114, 113), (78, 136, 85, 151), (119, 117, 110, 111), (118, 119, 111, 108), (117, 116, 109, 110), (116, 118, 108, 109), (14, 111, 91, 105), (105, 91, 89, 104), (104, 89, 108, 17), (17, 108, 111, 14), (105, 104, 112, 114), (107, 106, 113, 115), (64, 65, 118, 116), (73, 127, 92, 132), (19, 113, 81, 142), (67, 66, 117, 119), (65, 112, 82, 118), (118, 82, 80, 119), (119, 80, 114, 67), (67, 114, 112, 65), (66, 125, 94, 117), (68, 69, 120, 121), (123, 121, 127, 126), (122, 123, 126, 125), (120, 122, 125, 124), (121, 120, 124, 127), (135, 133, 130, 131), (134, 135, 131, 128), (133, 132, 129, 130), (132, 134, 128, 129), (71, 128, 99, 123), (72, 73, 132, 133), (75, 74, 135, 134), (130, 208, 209, 131), (143, 140, 137, 139), (142, 143, 139, 138), (140, 141, 136, 137), (141, 142, 138, 136), (18, 19, 142, 141), (152, 153, 154, 155), (16, 139, 87, 107), (21, 20, 140, 143), (151, 149, 146, 147), (150, 151, 147, 144), (149, 148, 145, 146), (148, 150, 144, 145), (76, 77, 148, 149), (79, 78, 151, 150), (20, 146, 100, 140), (69, 109, 88, 120), (120, 88, 90, 122), (122, 90, 110, 70), (70, 110, 109, 69), (116, 93, 124, 64), (64, 124, 125, 66), (134, 95, 126, 75), (75, 126, 127, 73), (121, 97, 129, 68), (68, 129, 128, 71), (143, 83, 115, 21), (21, 115, 113, 19), (106, 86, 138, 15), (15, 138, 139, 16), (149, 84, 137, 76), (76, 137, 136, 78), (141, 102, 147, 18), (18, 147, 146, 20), (160, 161, 163, 162), (171, 168, 169, 170), (156, 157, 159, 158), (99, 98, 158, 159), (96, 97, 157, 156), (95, 99, 159, 155), (155, 159, 157, 152), (152, 157, 97, 92), (92, 97, 99, 95), (91, 90, 162, 163), (166, 167, 165, 164), (90, 94, 154, 162), (162, 154, 153, 160), (160, 153, 93, 88), (88, 93, 94, 90), (172, 173, 175, 174), (81, 80, 164, 165), (80, 91, 163, 164), (164, 163, 161, 166), (166, 161, 89, 82), (82, 89, 91, 80), (87, 84, 168, 171), (85, 86, 170, 169), (83, 87, 171, 167), (167, 171, 170, 165), (165, 170, 86, 81), (81, 86, 87, 83), (202, 203, 205, 204), (103, 102, 174, 175), (84, 100, 172, 168), (168, 172, 174, 169), (169, 174, 102, 85), (85, 102, 100, 84), (178, 179, 180, 181), (26, 3, 177, 178), (1, 23, 179, 176), (229, 1, 176, 242), (244, 245, 203, 202), (54, 26, 183, 182), (26, 178, 185, 183), (178, 181, 184, 185), (186, 187, 189, 188), (194, 195, 189, 187), (195, 196, 188, 189), (196, 197, 186, 188), (184, 182, 191, 193), (185, 184, 193, 192), (183, 185, 192, 190), (77, 199, 194, 148), (201, 198, 197, 196), (200, 201, 196, 195), (199, 200, 195, 194), (191, 190, 199, 198), (190, 192, 200, 199), (192, 193, 201, 200), (193, 191, 198, 201), (103, 191, 182, 144), (144, 182, 183, 145), (145, 183, 190, 101), (101, 190, 191, 103), (150, 197, 198, 79), (79, 198, 199, 77), (101, 194, 187, 173), (173, 187, 186, 175), (175, 186, 197, 103), (103, 197, 194, 101), (204, 205, 207, 206), (53, 52, 206, 207), (2, 25, 205, 203), (52, 24, 204, 206), (221, 220, 212, 214), (25, 53, 209, 208), (205, 25, 208, 210), (207, 205, 210, 211), (215, 214, 226, 227), (222, 221, 214, 215), (223, 222, 215, 213), (96, 216, 208, 130), (224, 225, 227, 226), (209, 211, 218, 219), (211, 210, 217, 218), (210, 208, 216, 217), (216, 219, 223, 220), (219, 218, 222, 223), (218, 217, 221, 222), (217, 216, 220, 221), (74, 223, 213, 135), (135, 213, 212, 133), (133, 212, 220, 72), (72, 220, 223, 74), (131, 209, 219, 98), (98, 219, 216, 96), (0, 228, 244, 202), (214, 212, 224, 226), (98, 213, 225, 158), (158, 225, 224, 156), (156, 224, 212, 96), (96, 212, 213, 98), (3, 231, 243, 177), (176, 177, 243, 242)])
_uv = me_cube_001.uv_layers.new(name='UVMap')
_uv.uv.foreach_set('vector', [0.3756, 0.9613, 0.4541, 0.9613, 0.4541, 1.014, 0.3756, 1.014, 0.3756, 0.6481, 0.3756, 0.7003, 0.2971, 0.7003, 0.2971, 0.6481, 0.2971, 0.07396, 0.2971, 0.07396, 0.2971, 0.07396, 0.2971, 0.07396, 0.611, 0.07396, 0.611, 0.07396, 0.611, 0.07396, 0.611, 0.07396, 0.4541, 0.07396, 0.4541, 0.07396, 0.4541, 0.07396, 0.4541, 0.07396, 0.4541, 1.014, 0.4541, 0.9613, 0.4541, 0.9613, 0.4541, 1.014, 0.768, 0.3872, 0.768, 0.3872, 0.768, 0.3872, 0.768, 0.3872, 0.2971, 0.6481, 0.2971, 0.7003, 0.2971, 0.7003, 0.2971, 0.6481, 0.3232, 0.3872, 0.3494, 0.3872, 0.3494, 0.3872, 0.3232, 0.3872, 0.2971, 0.5959, 0.2971, 0.6481, 0.2971, 0.6481, 0.2971, 0.5959, 0.3756, 0.3872, 0.3756, 0.4394, 0.2971, 0.4394, 0.2971, 0.3872, 0.3756, 0.4394, 0.3756, 0.4916, 0.2971, 0.4916, 0.2971, 0.4394, 0.3756, 0.4916, 0.3756, 0.5438, 0.2971, 0.5438, 0.2971, 0.4916, 0.3756, 0.5438, 0.3756, 0.5959, 0.2971, 0.5959, 0.2971, 0.5438, 0.3756, 0.5959, 0.3756, 0.6481, 0.2971, 0.6481, 0.2971, 0.5959, 0.3756, 0.7003, 0.4541, 0.7003, 0.4541, 0.7525, 0.3756, 0.7525, 0.3756, 0.7525, 0.4541, 0.7525, 0.4541, 0.8047, 0.3756, 0.8047, 0.3756, 0.8047, 0.4541, 0.8047, 0.4541, 0.8569, 0.3756, 0.8569, 0.3756, 0.8569, 0.4541, 0.8569, 0.4541, 0.9091, 0.3756, 0.9091, 0.3756, 0.9091, 0.4541, 0.9091, 0.4541, 0.9613, 0.3756, 0.9613, 0.2971, 0.5438, 0.2971, 0.5438, 0.2971, 0.5438, 0.2971, 0.5438, 0.2971, 0.5959, 0.2971, 0.5959, 0.2971, 0.5959, 0.2971, 0.5959, 0.2971, 0.6481, 0.2971, 0.6481, 0.2971, 0.6481, 0.2971, 0.6481, 0.4279, 0.07396, 0.4017, 0.07396, 0.4017, 0.07396, 0.4279, 0.07396, 0.2971, 0.5959, 0.2971, 0.5959, 0.2971, 0.5959, 0.2971, 0.5959, 0.4279, 0.07396, 0.4017, 0.07396, 0.4017, 0.07396, 0.4279, 0.07396, 0.3756, 0.3872, 0.3494, 0.3872, 0.3494, 0.3872, 0.3756, 0.3872, 0.2971, 0.5959, 0.2971, 0.6481, 0.2971, 0.6481, 0.2971, 0.5959, 0.3494, 0.3872, 0.3232, 0.3872, 0.3232, 0.3872, 0.3494, 0.3872, 0.4017, 0.07396, 0.3756, 0.07396, 0.3756, 0.07396, 0.4017, 0.07396, 0.3232, 0.3872, 0.2971, 0.3872, 0.2971, 0.3872, 0.3232, 0.3872, 0.2971, 0.4916, 0.2971, 0.5438, 0.2971, 0.5438, 0.2971, 0.4916, 0.4541, 0.7525, 0.4541, 0.7003, 0.4541, 0.7003, 0.4541, 0.7525, 0.2971, 0.3872, 0.2971, 0.4394, 0.2971, 0.4394, 0.2971, 0.3872, 0.611, 0.07396, 0.611, 0.07396, 0.611, 0.07396, 0.611, 0.07396, 0.2971, 0.4394, 0.2971, 0.4916, 0.2971, 0.4916, 0.2971, 0.4394, 0.4541, 0.3872, 0.4541, 0.07396, 0.4541, 0.07396, 0.4541, 0.3872, 0.2971, 0.3872, 0.3232, 0.3872, 0.3232, 0.3872, 0.2971, 0.3872, 0.2971, 0.4916, 0.2971, 0.5438, 0.2971, 0.5438, 0.2971, 0.4916, 0.2971, 0.5438, 0.2971, 0.5959, 0.2971, 0.5959, 0.2971, 0.5438, 0.4541, 0.8047, 0.4541, 0.7525, 0.4541, 0.7525, 0.4541, 0.8047, 0.4541, 1.014, 0.4541, 0.9613, 0.4541, 0.9613, 0.4541, 1.014, 0.4541, 0.7525, 0.4541, 0.7003, 0.4541, 0.7003, 0.4541, 0.7525, 0.4541, 0.8569, 0.4541, 0.8047, 0.4541, 0.8047, 0.4541, 0.8569, 0.4541, 0.9091, 0.4541, 0.8569, 0.4541, 0.8569, 0.4541, 0.9091, 0.4541, 0.9613, 0.4541, 0.9091, 0.4541, 0.9091, 0.4541, 0.9613, 0.4541, 0.8047, 0.4541, 0.7525, 0.4541, 0.7525, 0.4541, 0.8047, 0.3494, 0.3872, 0.3756, 0.3872, 0.3756, 0.3872, 0.3494, 0.3872, 0.4541, 0.8569, 0.4541, 0.8047, 0.4541, 0.8047, 0.4541, 0.8569, 0.3756, 0.3872, 0.4017, 0.3872, 0.4017, 0.3872, 0.3756, 0.3872, 0.4279, 0.3872, 0.4541, 0.3872, 0.4541, 0.3872, 0.4279, 0.3872, 0.4541, 0.9091, 0.4541, 0.8569, 0.4541, 0.8569, 0.4541, 0.9091, 0.4017, 0.3872, 0.4279, 0.3872, 0.4279, 0.3872, 0.4017, 0.3872, 0.4541, 0.9613, 0.4541, 0.9091, 0.4541, 0.9091, 0.4541, 0.9613, 0.4279, 0.3872, 0.4279, 0.07396, 0.4541, 0.07396, 0.4541, 0.3872, 0.2971, 0.3872, 0.2971, 0.07396, 0.3232, 0.07396, 0.3232, 0.3872, 0.3232, 0.3872, 0.3232, 0.07396, 0.3494, 0.07396, 0.3494, 0.3872, 0.3494, 0.3872, 0.3494, 0.07396, 0.3756, 0.07396, 0.3756, 0.3872, 0.3756, 0.3872, 0.3756, 0.07396, 0.4017, 0.07396, 0.4017, 0.3872, 0.4017, 0.3872, 0.4017, 0.07396, 0.4279, 0.07396, 0.4279, 0.3872, 0.4017, 0.3872, 0.3756, 0.3872, 0.3756, 0.3872, 0.4017, 0.3872, 0.4541, 0.3872, 0.4279, 0.3872, 0.4279, 0.3872, 0.4541, 0.3872, 0.4279, 0.3872, 0.4017, 0.3872, 0.4017, 0.3872, 0.4279, 0.3872, 0.3756, 0.3872, 0.2971, 0.3872, 0.2971, 0.3872, 0.3756, 0.3872, 0.2971, 0.3872, 0.2971, 0.4394, 0.2971, 0.4394, 0.2971, 0.3872, 0.4541, 0.3872, 0.4541, 0.3872, 0.4541, 0.3872, 0.4541, 0.3872, 0.3494, 0.07396, 0.3232, 0.07396, 0.3232, 0.07396, 0.3494, 0.07396, 0.2971, 0.6481, 0.2971, 0.7003, 0.2971, 0.7003, 0.2971, 0.6481, 0.2971, 0.5959, 0.2971, 0.5959, 0.2971, 0.5959, 0.2971, 0.5959, 0.2971, 0.5438, 0.2971, 0.5959, 0.2971, 0.5959, 0.2971, 0.5438, 0.611, 0.3872, 0.611, 0.3872, 0.611, 0.3872, 0.611, 0.3872, 0.2971, 0.5438, 0.2971, 0.5438, 0.2971, 0.5438, 0.2971, 0.5438, 0.3756, 0.07396, 0.3494, 0.07396, 0.3494, 0.07396, 0.3756, 0.07396, 0.2971, 0.4916, 0.2971, 0.4916, 0.2971, 0.4916, 0.2971, 0.4916, 0.3494, 0.07396, 0.3232, 0.07396, 0.3232, 0.07396, 0.3494, 0.07396, 0.2971, 0.4394, 0.2971, 0.4394, 0.2971, 0.4394, 0.2971, 0.4394, 0.2971, 0.4394, 0.2971, 0.4916, 0.2971, 0.4916, 0.2971, 0.4394, 0.2971, 0.4916, 0.2971, 0.4916, 0.2971, 0.4916, 0.2971, 0.4916, 0.2971, 0.6481, 0.2971, 0.6481, 0.2971, 0.6481, 0.2971, 0.6481, 0.2971, 0.4394, 0.2971, 0.4394, 0.2971, 0.4394, 0.2971, 0.4394, 0.3232, 0.07396, 0.2971, 0.07396, 0.2971, 0.07396, 0.3232, 0.07396, 0.4541, 0.07396, 0.4541, 0.07396, 0.4541, 0.07396, 0.4541, 0.07396, 0.2971, 0.5959, 0.2971, 0.5959, 0.2971, 0.5959, 0.2971, 0.5959, 0.2971, 0.6481, 0.2971, 0.6481, 0.2971, 0.6481, 0.2971, 0.6481, 0.611, 0.3872, 0.611, 0.3872, 0.611, 0.3872, 0.611, 0.3872, 0.4541, 0.07396, 0.4279, 0.07396, 0.4279, 0.07396, 0.4541, 0.07396, 0.2971, 0.5438, 0.2971, 0.5959, 0.2971, 0.5959, 0.2971, 0.5438, 0.2971, 0.6481, 0.2971, 0.7003, 0.2971, 0.7003, 0.2971, 0.6481, 0.611, 0.3872, 0.768, 0.3872, 0.768, 0.3872, 0.611, 0.3872, 0.3494, 0.07396, 0.3232, 0.07396, 0.3232, 0.07396, 0.3494, 0.07396, 0.2971, 0.4916, 0.2971, 0.5438, 0.2971, 0.5438, 0.2971, 0.4916, 0.2971, 0.6481, 0.2971, 0.6481, 0.2971, 0.6481, 0.2971, 0.6481, 0.2971, 0.5438, 0.2971, 0.5959, 0.2971, 0.5959, 0.2971, 0.5438, 0.2971, 0.5959, 0.2971, 0.6481, 0.2971, 0.6481, 0.2971, 0.5959, 0.2971, 0.4916, 0.2971, 0.5438, 0.2971, 0.5438, 0.2971, 0.4916, 0.2971, 0.4394, 0.2971, 0.4916, 0.2971, 0.4916, 0.2971, 0.4394, 0.2971, 0.4916, 0.2971, 0.4916, 0.2971, 0.4916, 0.2971, 0.4916, 0.2971, 0.3872, 0.2971, 0.4394, 0.2971, 0.4394, 0.2971, 0.3872, 0.2971, 0.4394, 0.2971, 0.4394, 0.2971, 0.4394, 0.2971, 0.4394, 0.2971, 0.6481, 0.2971, 0.7003, 0.2971, 0.7003, 0.2971, 0.6481, 0.2971, 0.5438, 0.2971, 0.5959, 0.2971, 0.5959, 0.2971, 0.5438, 0.3232, 0.07396, 0.2971, 0.07396, 0.2971, 0.07396, 0.3232, 0.07396, 0.3494, 0.07396, 0.3232, 0.07396, 0.3232, 0.07396, 0.3494, 0.07396, 0.4541, 0.07396, 0.4279, 0.07396, 0.4279, 0.07396, 0.4541, 0.07396, 0.3756, 0.07396, 0.3494, 0.07396, 0.3494, 0.07396, 0.3756, 0.07396, 0.2971, 0.07396, 0.2971, 0.07396, 0.2971, 0.07396, 0.2971, 0.07396, 0.2971, 0.4394, 0.2971, 0.4394, 0.2971, 0.4394, 0.2971, 0.4394, 0.4017, 0.07396, 0.3756, 0.07396, 0.3756, 0.07396, 0.4017, 0.07396, 0.2971, 0.4394, 0.2971, 0.4916, 0.2971, 0.4916, 0.2971, 0.4394, 0.4017, 0.07396, 0.3756, 0.07396, 0.3756, 0.07396, 0.4017, 0.07396, 0.2971, 0.5438, 0.2971, 0.5959, 0.2971, 0.5959, 0.2971, 0.5438, 0.4017, 0.07396, 0.3756, 0.07396, 0.3756, 0.07396, 0.4017, 0.07396, 0.4279, 0.07396, 0.4279, 0.07396, 0.2971, 0.6481, 0.2971, 0.6481, 0.3756, 0.07396, 0.3494, 0.07396, 0.3494, 0.07396, 0.3756, 0.07396, 0.2971, 0.5438, 0.2971, 0.5438, 0.2971, 0.5438, 0.2971, 0.5438, 0.2971, 0.4916, 0.2971, 0.4916, 0.2971, 0.4916, 0.2971, 0.4916, 0.2971, 0.4916, 0.2971, 0.5438, 0.2971, 0.5438, 0.2971, 0.4916, 0.2971, 0.5438, 0.2971, 0.5438, 0.2971, 0.5438, 0.2971, 0.5438, 0.2971, 0.5438, 0.2971, 0.5438, 0.2971, 0.5438, 0.2971, 0.5438, 0.2971, 0.5438, 0.2971, 0.5438, 0.2971, 0.5438, 0.2971, 0.5438, 0.2971, 0.5438, 0.2971, 0.5438, 0.2971, 0.5438, 0.2971, 0.5438, 0.2971, 0.5438, 0.2971, 0.5438, 0.2971, 0.5438, 0.2971, 0.5438, 0.2971, 0.5959, 0.2971, 0.5959, 0.2971, 0.5959, 0.2971, 0.5959, 0.2971, 0.4916, 0.2971, 0.5438, 0.2971, 0.5438, 0.2971, 0.4916, 0.2971, 0.4394, 0.2971, 0.4394, 0.2971, 0.4394, 0.2971, 0.4394, 0.4017, 0.07396, 0.4017, 0.07396, 0.2971, 0.5959, 0.2971, 0.5959, 0.3756, 0.07396, 0.3494, 0.07396, 0.3494, 0.07396, 0.3756, 0.07396, 0.2971, 0.5438, 0.2971, 0.5438, 0.2971, 0.5438, 0.2971, 0.5438, 0.2971, 0.5438, 0.2971, 0.5438, 0.2971, 0.5438, 0.2971, 0.5438, 0.3756, 0.07396, 0.3756, 0.07396, 0.3756, 0.07396, 0.3756, 0.07396, 0.2971, 0.5438, 0.2971, 0.5438, 0.2971, 0.5438, 0.2971, 0.5438, 0.3494, 0.07396, 0.3494, 0.07396, 0.3494, 0.07396, 0.3494, 0.07396, 0.2971, 0.4394, 0.2971, 0.4916, 0.2971, 0.4916, 0.2971, 0.4394, 0.2971, 0.4394, 0.2971, 0.4394, 0.2971, 0.4394, 0.2971, 0.4394, 0.3494, 0.07396, 0.3232, 0.07396, 0.3232, 0.07396, 0.3494, 0.07396, 0.2971, 0.4916, 0.2971, 0.4916, 0.2971, 0.4916, 0.2971, 0.4916, 0.2971, 0.4394, 0.2971, 0.4916, 0.2971, 0.4916, 0.2971, 0.4394, 0.4541, 0.07396, 0.4541, 0.07396, 0.4541, 0.07396, 0.4541, 0.07396, 0.3232, 0.07396, 0.2971, 0.07396, 0.2971, 0.07396, 0.3232, 0.07396, 0.2971, 0.3872, 0.2971, 0.4394, 0.2971, 0.4394, 0.2971, 0.3872, 0.2971, 0.4394, 0.2971, 0.4394, 0.2971, 0.4394, 0.2971, 0.4394, 0.2971, 0.4394, 0.2971, 0.4394, 0.3232, 0.07396, 0.3232, 0.07396, 0.2971, 0.3872, 0.2971, 0.4394, 0.2971, 0.4394, 0.2971, 0.3872, 0.3232, 0.07396, 0.2971, 0.07396, 0.2971, 0.07396, 0.3232, 0.07396, 0.4541, 0.07396, 0.4541, 0.07396, 0.4541, 0.07396, 0.4541, 0.07396, 0.2971, 0.5959, 0.2971, 0.6481, 0.2971, 0.6481, 0.2971, 0.5959, 0.2971, 0.5959, 0.2971, 0.5959, 0.2971, 0.5959, 0.2971, 0.5959, 0.2971, 0.6481, 0.2971, 0.6481, 0.2971, 0.6481, 0.2971, 0.6481, 0.4279, 0.07396, 0.4017, 0.07396, 0.4017, 0.07396, 0.4279, 0.07396, 0.4279, 0.07396, 0.4017, 0.07396, 0.4017, 0.07396, 0.4279, 0.07396, 0.2971, 0.4394, 0.2971, 0.4916, 0.2971, 0.4916, 0.2971, 0.4394, 0.2971, 0.5959, 0.2971, 0.5959, 0.2971, 0.5959, 0.2971, 0.5959, 0.2971, 0.5959, 0.2971, 0.6481, 0.2971, 0.6481, 0.2971, 0.5959, 0.2971, 0.6481, 0.2971, 0.6481, 0.2971, 0.6481, 0.2971, 0.6481, 0.4541, 0.07396, 0.4279, 0.07396, 0.4279, 0.07396, 0.4541, 0.07396, 0.2971, 0.6481, 0.2971, 0.7003, 0.2971, 0.7003, 0.2971, 0.6481, 0.611, 0.3872, 0.611, 0.3872, 0.611, 0.3872, 0.611, 0.3872, 0.2971, 0.6481, 0.2971, 0.7003, 0.2971, 0.7003, 0.2971, 0.6481, 0.4541, 0.07396, 0.4279, 0.07396, 0.4279, 0.07396, 0.4541, 0.07396, 0.2971, 0.6481, 0.2971, 0.6481, 0.2971, 0.6481, 0.2971, 0.6481, 0.2971, 0.4916, 0.2971, 0.4916, 0.2971, 0.4916, 0.2971, 0.4916, 0.2971, 0.4916, 0.2971, 0.4916, 0.2971, 0.4916, 0.2971, 0.4916, 0.2971, 0.4916, 0.2971, 0.4916, 0.2971, 0.4916, 0.2971, 0.4916, 0.2971, 0.4916, 0.2971, 0.4916, 0.2971, 0.4916, 0.2971, 0.4916, 0.2971, 0.4916, 0.2971, 0.4916, 0.2971, 0.4916, 0.2971, 0.4916, 0.2971, 0.4916, 0.2971, 0.4916, 0.2971, 0.4916, 0.2971, 0.4916, 0.2971, 0.4394, 0.2971, 0.4394, 0.3232, 0.07396, 0.3232, 0.07396, 0.2971, 0.4394, 0.2971, 0.4394, 0.2971, 0.4394, 0.2971, 0.4394, 0.2971, 0.4394, 0.2971, 0.4394, 0.2971, 0.4394, 0.2971, 0.4394, 0.2971, 0.4394, 0.2971, 0.4394, 0.2971, 0.4394, 0.2971, 0.4394, 0.2971, 0.5959, 0.2971, 0.5959, 0.2971, 0.5959, 0.2971, 0.5959, 0.2971, 0.5959, 0.2971, 0.5959, 0.2971, 0.5959, 0.2971, 0.5959, 0.4017, 0.07396, 0.4017, 0.07396, 0.2971, 0.5959, 0.2971, 0.5959, 0.2971, 0.5959, 0.2971, 0.5959, 0.2971, 0.5959, 0.2971, 0.5959, 0.2971, 0.6481, 0.2971, 0.6481, 0.2971, 0.6481, 0.2971, 0.6481, 0.2971, 0.6481, 0.2971, 0.6481, 0.2971, 0.6481, 0.2971, 0.6481, 0.4279, 0.07396, 0.4279, 0.07396, 0.2971, 0.6481, 0.2971, 0.6481, 0.2971, 0.6481, 0.2971, 0.6481, 0.2971, 0.6481, 0.2971, 0.6481, 0.2971, 0.4916, 0.2971, 0.5438, 0.2971, 0.5438, 0.2971, 0.4916, 0.2971, 0.5959, 0.2971, 0.6481, 0.2971, 0.6481, 0.2971, 0.5959, 0.2971, 0.3872, 0.2971, 0.4394, 0.2971, 0.4394, 0.2971, 0.3872, 0.3232, 0.07396, 0.2971, 0.07396, 0.2971, 0.07396, 0.3232, 0.07396, 0.2971, 0.3872, 0.2971, 0.4394, 0.2971, 0.4394, 0.2971, 0.3872, 0.3232, 0.07396, 0.3232, 0.07396, 0.2971, 0.4394, 0.2971, 0.4394, 0.2971, 0.4394, 0.2971, 0.4394, 0.2971, 0.4394, 0.2971, 0.4394, 0.2971, 0.4394, 0.2971, 0.4394, 0.2971, 0.4394, 0.2971, 0.4394, 0.2971, 0.4394, 0.2971, 0.4394, 0.2971, 0.4394, 0.2971, 0.4394, 0.3756, 0.07396, 0.3494, 0.07396, 0.3494, 0.07396, 0.3756, 0.07396, 0.2971, 0.5438, 0.2971, 0.5959, 0.2971, 0.5959, 0.2971, 0.5438, 0.2971, 0.4916, 0.2971, 0.4916, 0.2971, 0.4916, 0.2971, 0.4916, 0.2971, 0.4916, 0.2971, 0.4916, 0.2971, 0.4916, 0.2971, 0.4916, 0.2971, 0.4916, 0.2971, 0.4916, 0.2971, 0.4916, 0.2971, 0.4916, 0.2971, 0.4916, 0.2971, 0.4916, 0.2971, 0.4916, 0.2971, 0.4916, 0.2971, 0.6481, 0.2971, 0.7003, 0.2971, 0.7003, 0.2971, 0.6481, 0.4017, 0.07396, 0.3756, 0.07396, 0.3756, 0.07396, 0.4017, 0.07396, 0.3756, 0.07396, 0.3756, 0.07396, 0.3756, 0.07396, 0.3756, 0.07396, 0.2971, 0.5438, 0.2971, 0.5438, 0.2971, 0.5438, 0.2971, 0.5438, 0.2971, 0.5438, 0.2971, 0.5438, 0.2971, 0.5438, 0.2971, 0.5438, 0.2971, 0.5438, 0.2971, 0.5438, 0.2971, 0.5438, 0.2971, 0.5438, 0.2971, 0.5959, 0.2971, 0.6481, 0.2971, 0.6481, 0.2971, 0.5959, 0.4279, 0.07396, 0.4017, 0.07396, 0.4017, 0.07396, 0.4279, 0.07396, 0.2971, 0.5959, 0.2971, 0.5959, 0.2971, 0.5959, 0.2971, 0.5959, 0.2971, 0.5959, 0.2971, 0.5959, 0.2971, 0.5959, 0.2971, 0.5959, 0.4017, 0.07396, 0.4017, 0.07396, 0.4017, 0.07396, 0.4017, 0.07396, 0.2971, 0.5959, 0.2971, 0.5959, 0.2971, 0.5959, 0.2971, 0.5959, 0.611, 0.07396, 0.4541, 0.07396, 0.4541, 0.07396, 0.611, 0.07396, 0.4541, 0.07396, 0.4279, 0.07396, 0.4279, 0.07396, 0.4541, 0.07396, 0.2971, 0.6481, 0.2971, 0.6481, 0.2971, 0.6481, 0.2971, 0.6481, 0.2971, 0.6481, 0.2971, 0.6481, 0.2971, 0.6481, 0.2971, 0.6481, 0.4279, 0.07396, 0.4279, 0.07396, 0.4279, 0.07396, 0.4279, 0.07396, 0.2971, 0.6481, 0.2971, 0.6481, 0.2971, 0.6481, 0.2971, 0.6481, 0.611, 0.3872, 0.768, 0.3872, 0.768, 0.3872, 0.611, 0.3872, 0.2971, 0.7003, 0.2971, 0.7003, 0.2971, 0.7003, 0.2971, 0.7003, 0.768, 0.3872, 0.768, 0.3872, 0.768, 0.3872, 0.768, 0.3872, 0.3756, 1.014, 0.4541, 1.014, 0.4541, 1.014, 0.3756, 1.014, 0.611, 0.2306, 0.4541, 0.2306, 0.4541, 0.07396, 0.611, 0.07396, 0.611, 0.3872, 0.611, 0.3872, 0.611, 0.3872, 0.611, 0.3872, 0.2971, 0.7003, 0.2971, 0.7003, 0.2971, 0.7003, 0.2971, 0.7003, 0.611, 0.3872, 0.611, 0.3872, 0.611, 0.3872, 0.611, 0.3872, 0.611, 0.3872, 0.611, 0.3872, 0.611, 0.3872, 0.611, 0.3872, 0.2971, 0.7003, 0.2971, 0.7003, 0.2971, 0.7003, 0.2971, 0.7003, 0.611, 0.3872, 0.611, 0.3872, 0.611, 0.3872, 0.611, 0.3872, 0.4541, 0.07396, 0.4541, 0.07396, 0.4541, 0.07396, 0.4541, 0.07396, 0.4541, 0.07396, 0.4541, 0.07396, 0.4541, 0.07396, 0.4541, 0.07396, 0.611, 0.3872, 0.611, 0.3872, 0.611, 0.3872, 0.611, 0.3872, 0.2971, 0.7003, 0.2971, 0.7003, 0.2971, 0.7003, 0.2971, 0.7003, 0.611, 0.3872, 0.611, 0.3872, 0.2971, 0.7003, 0.2971, 0.7003, 0.4541, 0.07396, 0.4541, 0.07396, 0.4541, 0.07396, 0.4541, 0.07396, 0.611, 0.3872, 0.611, 0.3872, 0.611, 0.3872, 0.611, 0.3872, 0.2971, 0.7003, 0.2971, 0.7003, 0.2971, 0.7003, 0.2971, 0.7003, 0.611, 0.3872, 0.611, 0.3872, 0.611, 0.3872, 0.611, 0.3872, 0.2971, 0.7003, 0.2971, 0.7003, 0.2971, 0.7003, 0.2971, 0.7003, 0.611, 0.3872, 0.611, 0.3872, 0.611, 0.3872, 0.611, 0.3872, 0.4541, 0.07396, 0.4541, 0.07396, 0.4541, 0.07396, 0.4541, 0.07396, 0.611, 0.3872, 0.611, 0.3872, 0.4541, 0.07396, 0.4541, 0.07396, 0.611, 0.3872, 0.611, 0.3872, 0.611, 0.3872, 0.611, 0.3872, 0.611, 0.3872, 0.611, 0.3872, 0.2971, 0.7003, 0.2971, 0.7003, 0.611, 0.3872, 0.611, 0.3872, 0.611, 0.3872, 0.611, 0.3872, 0.611, 0.3872, 0.611, 0.3872, 0.4541, 0.07396, 0.4541, 0.07396, 0.611, 0.3872, 0.611, 0.3872, 0.611, 0.3872, 0.611, 0.3872, 0.2971, 0.7003, 0.2971, 0.7003, 0.611, 0.3872, 0.611, 0.3872, 0.611, 0.3872, 0.611, 0.3872, 0.611, 0.3872, 0.611, 0.3872, 0.4541, 0.07396, 0.4541, 0.07396, 0.4541, 0.07396, 0.4541, 0.07396, 0.611, 0.3872, 0.611, 0.3872, 0.611, 0.3872, 0.611, 0.3872, 0.611, 0.07396, 0.4541, 0.07396, 0.4541, 0.07396, 0.611, 0.07396, 0.2971, 0.07396, 0.2971, 0.3872, 0.2971, 0.3872, 0.2971, 0.07396, 0.2971, 0.3872, 0.2971, 0.3872, 0.2971, 0.3872, 0.2971, 0.3872, 0.2971, 0.3872, 0.2971, 0.3872, 0.2971, 0.3872, 0.2971, 0.3872, 0.2971, 0.3872, 0.2971, 0.3872, 0.2971, 0.3872, 0.2971, 0.3872, 0.4541, 0.07396, 0.4541, 0.07396, 0.4541, 0.07396, 0.4541, 0.07396, 0.2971, 0.3872, 0.2971, 0.3872, 0.2971, 0.3872, 0.2971, 0.3872, 0.4541, 0.07396, 0.4541, 0.07396, 0.4541, 0.07396, 0.4541, 0.07396, 0.4541, 0.07396, 0.4541, 0.07396, 0.4541, 0.07396, 0.4541, 0.07396, 0.4541, 0.07396, 0.4541, 0.07396, 0.4541, 0.07396, 0.4541, 0.07396, 0.2971, 0.07396, 0.2971, 0.07396, 0.2971, 0.07396, 0.2971, 0.07396, 0.2971, 0.3872, 0.2971, 0.3872, 0.4541, 0.07396, 0.4541, 0.07396, 0.4541, 0.07396, 0.4541, 0.07396, 0.4541, 0.07396, 0.4541, 0.07396, 0.2971, 0.07396, 0.2971, 0.07396, 0.2971, 0.07396, 0.2971, 0.07396, 0.4541, 0.07396, 0.4541, 0.07396, 0.4541, 0.07396, 0.4541, 0.07396, 0.2971, 0.3872, 0.2971, 0.3872, 0.2971, 0.3872, 0.2971, 0.3872, 0.4541, 0.07396, 0.4541, 0.07396, 0.4541, 0.07396, 0.4541, 0.07396, 0.2971, 0.07396, 0.2971, 0.07396, 0.2971, 0.07396, 0.2971, 0.07396, 0.4541, 0.07396, 0.4541, 0.07396, 0.4541, 0.07396, 0.4541, 0.07396, 0.2971, 0.3872, 0.2971, 0.3872, 0.2971, 0.3872, 0.2971, 0.3872, 0.4541, 0.07396, 0.4541, 0.07396, 0.4541, 0.07396, 0.4541, 0.07396, 0.4541, 0.07396, 0.4541, 0.07396, 0.4541, 0.07396, 0.4541, 0.07396, 0.4541, 0.07396, 0.4541, 0.07396, 0.4541, 0.07396, 0.4541, 0.07396, 0.4541, 0.07396, 0.4541, 0.07396, 0.4541, 0.07396, 0.4541, 0.07396, 0.2971, 0.07396, 0.2971, 0.07396, 0.4541, 0.07396, 0.4541, 0.07396, 0.4541, 0.07396, 0.4541, 0.07396, 0.4541, 0.07396, 0.4541, 0.07396, 0.4541, 0.7003, 0.3756, 0.7003, 0.3756, 0.7003, 0.4541, 0.7003, 0.2971, 0.3872, 0.2971, 0.3872, 0.2971, 0.3872, 0.2971, 0.3872, 0.4541, 0.07396, 0.4541, 0.07396, 0.4541, 0.07396, 0.4541, 0.07396, 0.4541, 0.07396, 0.4541, 0.07396, 0.4541, 0.07396, 0.4541, 0.07396, 0.2971, 0.3872, 0.2971, 0.3872, 0.2971, 0.3872, 0.2971, 0.3872, 0.4541, 0.07396, 0.4541, 0.07396, 0.4541, 0.07396, 0.4541, 0.07396, 0.2971, 0.7003, 0.3756, 0.7003, 0.3756, 0.7003, 0.2971, 0.7003, 0.768, 0.3872, 0.611, 0.3872, 0.611, 0.2306, 0.768, 0.2306])
me_cube_001.materials.append(mat_material_001)
me_cube_001.use_remesh_preserve_volume = False
me_cube_001.use_remesh_preserve_attributes = False
me_cube_001.use_mirror_vertex_groups = False
me_cube_001.update()

# ---- objects
ob_cube = bpy.data.objects.new('Cube', me_cube)
ob_cube_001 = bpy.data.objects.new('Cube.001', me_cube_001)

# ---- transforms, parenting, visibility, modifiers, constraints
ob_cube.location = (1.852, -5.644, 2.777)
ob_cube.scale = (13.11, 3.806, 6.099)
ob_cube.lock_rotations_4d = False
ob_cube.empty_display_type = 'ARROWS'
ob_cube.lineart.crease_threshold = 0.0
ob_cube_001.location = (-52.17, -488.5, 0.0)
ob_cube_001.rotation_euler = (0.0, -0.0, 1.571)
ob_cube_001.scale = (42.87, 12.52, 0.6256)
ob_cube_001.lock_rotations_4d = False
ob_cube_001.empty_display_type = 'ARROWS'
ob_cube_001.lineart.crease_threshold = 0.0
_m = ob_cube_001.modifiers.new('Mirror', 'MIRROR')
_m.use_axis = (False, True, False)
_m.use_clip = True

# ---- collection membership
col_collection_1.objects.link(ob_cube)
col_collection_1.objects.link(ob_cube_001)

# ---- scene / render settings (as saved in the file)
scene.frame_start = 1; scene.frame_end = 250; scene.frame_set(1)
scene.render.engine = 'CYCLES'
scene.render.resolution_percentage = 50
scene.render.dither_intensity = 0.0
scene.cycles.use_denoising = False
scene.cycles.samples = 10
scene.cycles.sampling_pattern = 'TABULATED_SOBOL'
scene.cycles.light_sampling_threshold = 0.0
scene.cycles.use_adaptive_sampling = False
scene.cycles.use_light_tree = False
scene.cycles.blur_glossy = 0.0
scene.cycles.pixel_filter_type = 'GAUSSIAN'
scene.cycles.sample_clamp_indirect = 0.0
scene.view_settings.view_transform = 'Standard'
bpy.context.view_layer.update()

# ---- added for rendering (the .blend has no active camera and no usable light): camera, sun
cam_auto = bpy.data.cameras.new('AutoCamera')
cam_auto.lens = 50.0
cam_auto.sensor_width = 36.0
cam_auto.clip_end = 13867.4
ob_auto_camera = bpy.data.objects.new('AutoCamera', cam_auto)
scene.collection.objects.link(ob_auto_camera)
ob_auto_camera.location = (780.442, -1068.12, 654.509)
ob_auto_camera.rotation_euler = (1.09748, -7.21219e-08, 0.694738)
scene.camera = ob_auto_camera
light_auto_sun = bpy.data.lights.new('AutoSun', 'SUN')
light_auto_sun.energy = 3.0
light_auto_sun.angle = 0.0523599
ob_auto_sun = bpy.data.objects.new('AutoSun', light_auto_sun)
scene.collection.objects.link(ob_auto_sun)
ob_auto_sun.rotation_euler = (0.872665, 0.174533, 0.523599)
bpy.context.view_layer.update()
